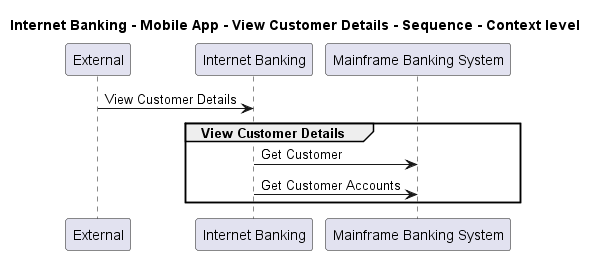

The diagram above was rendered by PlantUML. Its source (embedded in the PNG):
@startuml
!pragma layout smetana

title Internet Banking - Mobile App - View Customer Details - Sequence - Context level

participant "External" as C4InterFlow.SoftwareSystems.ExternalSystem
participant "Internet Banking" as BigBankPlc.SoftwareSystems.InternetBanking
participant "Mainframe Banking System" as BigBankPlc.SoftwareSystems.MainframeBankingSystem

C4InterFlow.SoftwareSystems.ExternalSystem -> BigBankPlc.SoftwareSystems.InternetBanking : View Customer Details
group View Customer Details
BigBankPlc.SoftwareSystems.InternetBanking -> BigBankPlc.SoftwareSystems.MainframeBankingSystem : Get Customer
BigBankPlc.SoftwareSystems.InternetBanking -> BigBankPlc.SoftwareSystems.MainframeBankingSystem : Get Customer Accounts
end


@enduml